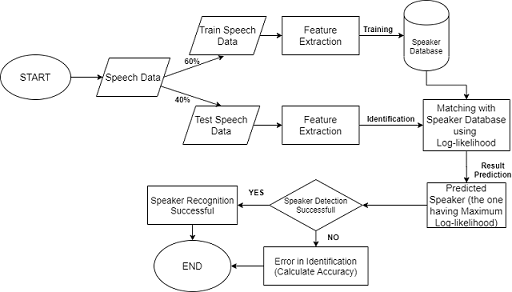

The diagram above was exported from draw.io. Its source (the exported page's mxGraphModel, read from the mxfile embedded in the PNG):
<mxGraphModel dx="868" dy="510" grid="1" gridSize="10" guides="1" tooltips="1" connect="1" arrows="1" fold="1" page="1" pageScale="1" pageWidth="850" pageHeight="1100" math="0" shadow="0">
  <root>
    <mxCell id="0" />
    <mxCell id="1" parent="0" />
    <mxCell id="zg_i3W7qbXeHVKjr1vWe-10" style="edgeStyle=orthogonalEdgeStyle;rounded=0;orthogonalLoop=1;jettySize=auto;html=1;" edge="1" parent="1" source="zg_i3W7qbXeHVKjr1vWe-1" target="zg_i3W7qbXeHVKjr1vWe-2">
      <mxGeometry relative="1" as="geometry" />
    </mxCell>
    <mxCell id="zg_i3W7qbXeHVKjr1vWe-1" value="&lt;font style=&quot;font-size: 15px&quot;&gt;START&lt;/font&gt;" style="ellipse;whiteSpace=wrap;html=1;" vertex="1" parent="1">
      <mxGeometry x="10" y="200" width="110" height="70" as="geometry" />
    </mxCell>
    <mxCell id="zg_i3W7qbXeHVKjr1vWe-2" value="&lt;font style=&quot;font-size: 15px&quot;&gt;Speech Data&lt;/font&gt;" style="shape=parallelogram;perimeter=parallelogramPerimeter;whiteSpace=wrap;html=1;fixedSize=1;" vertex="1" parent="1">
      <mxGeometry x="160" y="205" width="115" height="60" as="geometry" />
    </mxCell>
    <mxCell id="zg_i3W7qbXeHVKjr1vWe-14" value="" style="edgeStyle=orthogonalEdgeStyle;rounded=0;orthogonalLoop=1;jettySize=auto;html=1;" edge="1" parent="1" source="zg_i3W7qbXeHVKjr1vWe-4" target="zg_i3W7qbXeHVKjr1vWe-13">
      <mxGeometry relative="1" as="geometry" />
    </mxCell>
    <mxCell id="zg_i3W7qbXeHVKjr1vWe-4" value="&lt;font style=&quot;font-size: 15px&quot;&gt;Train Speech Data&lt;/font&gt;" style="shape=parallelogram;perimeter=parallelogramPerimeter;whiteSpace=wrap;html=1;fixedSize=1;" vertex="1" parent="1">
      <mxGeometry x="305" y="140" width="120" height="60" as="geometry" />
    </mxCell>
    <mxCell id="zg_i3W7qbXeHVKjr1vWe-17" style="edgeStyle=orthogonalEdgeStyle;rounded=0;orthogonalLoop=1;jettySize=auto;html=1;exitX=1;exitY=0.5;exitDx=0;exitDy=0;entryX=0;entryY=0.5;entryDx=0;entryDy=0;" edge="1" parent="1" source="zg_i3W7qbXeHVKjr1vWe-5" target="zg_i3W7qbXeHVKjr1vWe-16">
      <mxGeometry relative="1" as="geometry" />
    </mxCell>
    <mxCell id="zg_i3W7qbXeHVKjr1vWe-5" value="&lt;font style=&quot;font-size: 15px&quot;&gt;Test Speech Data&lt;/font&gt;" style="shape=parallelogram;perimeter=parallelogramPerimeter;whiteSpace=wrap;html=1;fixedSize=1;" vertex="1" parent="1">
      <mxGeometry x="295" y="280" width="120" height="60" as="geometry" />
    </mxCell>
    <mxCell id="zg_i3W7qbXeHVKjr1vWe-6" value="" style="endArrow=classic;html=1;entryX=0.45;entryY=1.033;entryDx=0;entryDy=0;exitX=1;exitY=0.5;exitDx=0;exitDy=0;entryPerimeter=0;" edge="1" parent="1" source="zg_i3W7qbXeHVKjr1vWe-2" target="zg_i3W7qbXeHVKjr1vWe-4">
      <mxGeometry width="50" height="50" relative="1" as="geometry">
        <mxPoint x="330" y="230" as="sourcePoint" />
        <mxPoint x="380" y="180" as="targetPoint" />
      </mxGeometry>
    </mxCell>
    <mxCell id="zg_i3W7qbXeHVKjr1vWe-7" value="" style="endArrow=classic;html=1;entryX=0.5;entryY=0;entryDx=0;entryDy=0;" edge="1" parent="1" source="zg_i3W7qbXeHVKjr1vWe-2" target="zg_i3W7qbXeHVKjr1vWe-5">
      <mxGeometry width="50" height="50" relative="1" as="geometry">
        <mxPoint x="350" y="200" as="sourcePoint" />
        <mxPoint x="385" y="250" as="targetPoint" />
        <Array as="points" />
      </mxGeometry>
    </mxCell>
    <mxCell id="zg_i3W7qbXeHVKjr1vWe-8" value="&lt;b&gt;60%&lt;/b&gt;" style="text;html=1;strokeColor=none;fillColor=none;align=center;verticalAlign=middle;whiteSpace=wrap;rounded=0;" vertex="1" parent="1">
      <mxGeometry x="290" y="200" width="40" height="20" as="geometry" />
    </mxCell>
    <mxCell id="zg_i3W7qbXeHVKjr1vWe-9" value="&lt;b&gt;40%&lt;/b&gt;" style="text;html=1;strokeColor=none;fillColor=none;align=center;verticalAlign=middle;whiteSpace=wrap;rounded=0;" vertex="1" parent="1">
      <mxGeometry x="275" y="260" width="40" height="20" as="geometry" />
    </mxCell>
    <mxCell id="zg_i3W7qbXeHVKjr1vWe-11" style="edgeStyle=orthogonalEdgeStyle;rounded=0;orthogonalLoop=1;jettySize=auto;html=1;exitX=0.5;exitY=1;exitDx=0;exitDy=0;" edge="1" parent="1" source="zg_i3W7qbXeHVKjr1vWe-9" target="zg_i3W7qbXeHVKjr1vWe-9">
      <mxGeometry relative="1" as="geometry" />
    </mxCell>
    <mxCell id="zg_i3W7qbXeHVKjr1vWe-21" value="" style="edgeStyle=orthogonalEdgeStyle;rounded=0;orthogonalLoop=1;jettySize=auto;html=1;" edge="1" parent="1" source="zg_i3W7qbXeHVKjr1vWe-13" target="zg_i3W7qbXeHVKjr1vWe-20">
      <mxGeometry relative="1" as="geometry" />
    </mxCell>
    <mxCell id="zg_i3W7qbXeHVKjr1vWe-13" value="&lt;font style=&quot;font-size: 15px&quot;&gt;Feature Extraction&lt;/font&gt;" style="whiteSpace=wrap;html=1;" vertex="1" parent="1">
      <mxGeometry x="450" y="140" width="120" height="60" as="geometry" />
    </mxCell>
    <mxCell id="zg_i3W7qbXeHVKjr1vWe-24" value="" style="edgeStyle=orthogonalEdgeStyle;rounded=0;orthogonalLoop=1;jettySize=auto;html=1;" edge="1" parent="1" source="zg_i3W7qbXeHVKjr1vWe-16" target="zg_i3W7qbXeHVKjr1vWe-23">
      <mxGeometry relative="1" as="geometry" />
    </mxCell>
    <mxCell id="zg_i3W7qbXeHVKjr1vWe-16" value="&lt;font style=&quot;font-size: 15px&quot;&gt;Feature Extraction&lt;/font&gt;" style="whiteSpace=wrap;html=1;" vertex="1" parent="1">
      <mxGeometry x="450" y="280" width="120" height="60" as="geometry" />
    </mxCell>
    <mxCell id="zg_i3W7qbXeHVKjr1vWe-26" style="edgeStyle=orthogonalEdgeStyle;rounded=0;orthogonalLoop=1;jettySize=auto;html=1;" edge="1" parent="1" source="zg_i3W7qbXeHVKjr1vWe-20" target="zg_i3W7qbXeHVKjr1vWe-23">
      <mxGeometry relative="1" as="geometry" />
    </mxCell>
    <mxCell id="zg_i3W7qbXeHVKjr1vWe-20" value="Speaker Database" style="shape=cylinder;whiteSpace=wrap;html=1;boundedLbl=1;backgroundOutline=1;" vertex="1" parent="1">
      <mxGeometry x="640" y="115" width="70" height="110" as="geometry" />
    </mxCell>
    <mxCell id="zg_i3W7qbXeHVKjr1vWe-22" value="&lt;b&gt;Training&lt;/b&gt;" style="text;html=1;strokeColor=none;fillColor=none;align=center;verticalAlign=middle;whiteSpace=wrap;rounded=0;" vertex="1" parent="1">
      <mxGeometry x="580" y="150" width="40" height="20" as="geometry" />
    </mxCell>
    <mxCell id="zg_i3W7qbXeHVKjr1vWe-29" value="" style="edgeStyle=orthogonalEdgeStyle;rounded=0;orthogonalLoop=1;jettySize=auto;html=1;" edge="1" parent="1" source="zg_i3W7qbXeHVKjr1vWe-23" target="zg_i3W7qbXeHVKjr1vWe-28">
      <mxGeometry relative="1" as="geometry" />
    </mxCell>
    <mxCell id="zg_i3W7qbXeHVKjr1vWe-23" value="&lt;font style=&quot;font-size: 15px&quot;&gt;Matching with Speaker Database using &lt;br&gt;Log-likelihood&lt;/font&gt;" style="whiteSpace=wrap;html=1;" vertex="1" parent="1">
      <mxGeometry x="670" y="270" width="135" height="80" as="geometry" />
    </mxCell>
    <mxCell id="zg_i3W7qbXeHVKjr1vWe-27" value="&lt;b&gt;Identification&lt;/b&gt;" style="text;html=1;strokeColor=none;fillColor=none;align=center;verticalAlign=middle;whiteSpace=wrap;rounded=0;" vertex="1" parent="1">
      <mxGeometry x="600" y="290" width="40" height="20" as="geometry" />
    </mxCell>
    <mxCell id="zg_i3W7qbXeHVKjr1vWe-34" value="" style="edgeStyle=orthogonalEdgeStyle;rounded=0;orthogonalLoop=1;jettySize=auto;html=1;" edge="1" parent="1" source="zg_i3W7qbXeHVKjr1vWe-28" target="zg_i3W7qbXeHVKjr1vWe-33">
      <mxGeometry relative="1" as="geometry" />
    </mxCell>
    <mxCell id="zg_i3W7qbXeHVKjr1vWe-28" value="&lt;font style=&quot;font-size: 15px&quot;&gt;Predicted Speaker (the one having Maximum Log-likelihood)&lt;/font&gt;" style="whiteSpace=wrap;html=1;" vertex="1" parent="1">
      <mxGeometry x="676.25" y="400" width="122.5" height="70" as="geometry" />
    </mxCell>
    <mxCell id="zg_i3W7qbXeHVKjr1vWe-30" value="&lt;b&gt;Result Prediction&lt;/b&gt;" style="text;html=1;strokeColor=none;fillColor=none;align=center;verticalAlign=middle;whiteSpace=wrap;rounded=0;" vertex="1" parent="1">
      <mxGeometry x="758.75" y="370" width="40" height="20" as="geometry" />
    </mxCell>
    <mxCell id="zg_i3W7qbXeHVKjr1vWe-36" value="" style="edgeStyle=orthogonalEdgeStyle;rounded=0;orthogonalLoop=1;jettySize=auto;html=1;" edge="1" parent="1" source="zg_i3W7qbXeHVKjr1vWe-33" target="zg_i3W7qbXeHVKjr1vWe-35">
      <mxGeometry relative="1" as="geometry" />
    </mxCell>
    <mxCell id="zg_i3W7qbXeHVKjr1vWe-38" value="" style="edgeStyle=orthogonalEdgeStyle;rounded=0;orthogonalLoop=1;jettySize=auto;html=1;" edge="1" parent="1" source="zg_i3W7qbXeHVKjr1vWe-33" target="zg_i3W7qbXeHVKjr1vWe-37">
      <mxGeometry relative="1" as="geometry" />
    </mxCell>
    <mxCell id="zg_i3W7qbXeHVKjr1vWe-33" value="Speaker Detection&lt;br&gt;Successfull" style="rhombus;whiteSpace=wrap;html=1;" vertex="1" parent="1">
      <mxGeometry x="430" y="395" width="145" height="80" as="geometry" />
    </mxCell>
    <mxCell id="zg_i3W7qbXeHVKjr1vWe-40" value="" style="edgeStyle=orthogonalEdgeStyle;rounded=0;orthogonalLoop=1;jettySize=auto;html=1;" edge="1" parent="1" source="zg_i3W7qbXeHVKjr1vWe-35" target="zg_i3W7qbXeHVKjr1vWe-39">
      <mxGeometry relative="1" as="geometry" />
    </mxCell>
    <mxCell id="zg_i3W7qbXeHVKjr1vWe-35" value="&lt;font style=&quot;font-size: 14px&quot;&gt;Speaker Recognition Successful&lt;/font&gt;" style="whiteSpace=wrap;html=1;" vertex="1" parent="1">
      <mxGeometry x="240" y="405" width="140" height="60" as="geometry" />
    </mxCell>
    <mxCell id="zg_i3W7qbXeHVKjr1vWe-41" style="edgeStyle=orthogonalEdgeStyle;rounded=0;orthogonalLoop=1;jettySize=auto;html=1;entryX=1;entryY=0.5;entryDx=0;entryDy=0;" edge="1" parent="1" source="zg_i3W7qbXeHVKjr1vWe-37" target="zg_i3W7qbXeHVKjr1vWe-39">
      <mxGeometry relative="1" as="geometry" />
    </mxCell>
    <mxCell id="zg_i3W7qbXeHVKjr1vWe-37" value="&lt;font style=&quot;font-size: 14px&quot;&gt;Error in Identification&lt;br&gt;(Calculate Accuracy)&lt;/font&gt;" style="whiteSpace=wrap;html=1;" vertex="1" parent="1">
      <mxGeometry x="421.25" y="500" width="162.5" height="60" as="geometry" />
    </mxCell>
    <mxCell id="zg_i3W7qbXeHVKjr1vWe-39" value="&lt;font style=&quot;font-size: 15px&quot;&gt;END&lt;/font&gt;" style="ellipse;whiteSpace=wrap;html=1;" vertex="1" parent="1">
      <mxGeometry x="250" y="490" width="120" height="80" as="geometry" />
    </mxCell>
    <mxCell id="zg_i3W7qbXeHVKjr1vWe-42" value="&lt;b&gt;YES&lt;/b&gt;" style="text;html=1;strokeColor=none;fillColor=none;align=center;verticalAlign=middle;whiteSpace=wrap;rounded=0;" vertex="1" parent="1">
      <mxGeometry x="390" y="405" width="40" height="20" as="geometry" />
    </mxCell>
    <mxCell id="zg_i3W7qbXeHVKjr1vWe-43" value="&lt;b&gt;NO&lt;/b&gt;" style="text;html=1;strokeColor=none;fillColor=none;align=center;verticalAlign=middle;whiteSpace=wrap;rounded=0;" vertex="1" parent="1">
      <mxGeometry x="510" y="475" width="40" height="20" as="geometry" />
    </mxCell>
  </root>
</mxGraphModel>